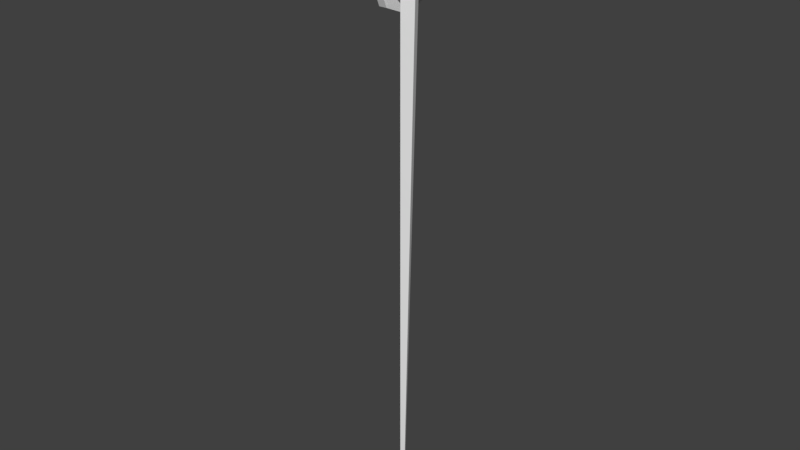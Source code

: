 # Source: fishingpole01.blend  (saved by Blender 2.77.0; exported with 4.5.12 LTS)
import bpy
from mathutils import Matrix  # noqa: F401  (used for matrix-valued properties, if any)

bpy.ops.wm.read_factory_settings(use_empty=True)
scene = bpy.context.scene
scene.name = 'Scene'

# ---- collections
col_collection_1 = bpy.data.collections.new('Collection 1'); scene.collection.children.link(col_collection_1)

# ---- world
world_world = bpy.data.worlds.new('World'); scene.world = world_world
world_world.color = (0.05088, 0.05088, 0.05088)
world_world.use_sun_shadow = False
world_world.sun_shadow_jitter_overblur = 0.0
world_world.cycles.sampling_method = 'MANUAL'

# ---- meshes
me_cylinder = bpy.data.meshes.new('Cylinder')
me_cylinder.from_pydata([(-2.379e-08, 0.02552, -2.0), (-1.589e-08, 0.1187, 2.0), (0.01299, 0.005807, -2.0), (0.02943, 0.07144, 2.0), (-0.01299, 0.005807, -2.0), (-0.04421, -0.02131, 2.0), (-2.772e-08, 0.1424, 1.539), (0.02202, 0.0867, 1.539), (-0.05028, 0.04975, 1.539), (-0.1515, 0.3448, 1.538), (-0.1015, 0.3448, 1.538), (-0.1515, 0.2951, 1.418), (-0.1015, 0.2951, 1.418), (-0.1515, 0.1753, 1.368), (-0.1015, 0.1753, 1.368), (-0.1515, 0.05549, 1.418), (-0.1015, 0.05549, 1.418), (-0.1515, 0.005861, 1.538), (-0.1015, 0.005861, 1.538), (-0.1515, 0.05549, 1.657), (-0.1015, 0.05549, 1.657), (-0.1515, 0.1753, 1.707), (-0.1015, 0.1753, 1.707), (-0.1515, 0.2951, 1.657), (-0.1015, 0.2951, 1.657), (-0.1515, 0.4253, 1.538), (-0.1515, 0.3521, 1.361), (-0.1015, 0.3521, 1.361), (-0.1015, 0.4253, 1.538), (-0.1515, 0.1753, 1.288), (-0.1015, 0.1753, 1.288), (-0.1515, -0.001456, 1.361), (-0.1015, -0.001456, 1.361), (-0.1515, -0.07468, 1.538), (-0.1015, -0.07468, 1.538), (-0.1515, -0.001456, 1.714), (-0.1015, -0.001456, 1.714), (-0.1515, 0.1753, 1.788), (-0.1015, 0.1753, 1.788), (-0.1515, 0.3521, 1.714), (-0.1015, 0.3521, 1.714), (-0.2015, 0.2095, 1.451), (-0.2015, 0.1995, 1.427), (-0.2015, 0.1753, 1.417), (-0.2015, 0.1512, 1.427), (-0.2015, 0.1412, 1.451), (-0.2015, 0.1512, 1.476), (-0.2015, 0.1753, 1.486), (-0.2015, 0.1995, 1.476), (-0.05154, 0.2951, 1.418), (-0.05154, 0.3448, 1.538), (-0.05154, 0.1753, 1.368), (-0.05154, 0.05549, 1.418), (-0.05154, 0.005861, 1.538), (-0.05154, 0.05549, 1.657), (-0.05154, 0.1753, 1.707), (-0.05154, 0.2951, 1.657), (-0.2015, 0.3448, 1.538), (-0.2015, 0.2951, 1.418), (-0.2015, 0.1753, 1.368), (-0.2015, 0.05549, 1.418), (-0.2015, 0.005861, 1.538), (-0.2015, 0.05549, 1.657), (-0.2015, 0.1753, 1.707), (-0.2015, 0.2951, 1.657), (-0.2115, 0.2095, 1.451), (-0.2115, 0.1995, 1.427), (-0.2115, 0.1753, 1.417), (-0.2115, 0.1512, 1.427), (-0.2115, 0.1412, 1.451), (-0.2115, 0.1512, 1.476), (-0.2115, 0.1753, 1.486), (-0.2115, 0.1995, 1.476), (-0.3441, 0.2095, 1.451), (-0.3441, 0.1995, 1.427), (-0.3441, 0.1753, 1.417), (-0.3441, 0.1512, 1.427), (-0.3441, 0.1412, 1.451), (-0.3441, 0.1512, 1.476), (-0.3441, 0.1753, 1.486), (-0.3441, 0.1995, 1.476), (-0.03164, 0.02778, -0.2305), (0.01751, 0.04626, -0.2305), (-2.575e-08, 0.08395, -0.2305), (-0.04096, 0.03877, 0.6542), (0.01976, 0.06648, 0.6542), (-2.674e-08, 0.1132, 0.6542), (-0.02231, 0.01679, -1.115), (0.01525, 0.02603, -1.115), (-2.477e-08, 0.05474, -1.115), (-0.04562, 0.04426, 1.097), (0.02089, 0.07659, 1.097), (-2.723e-08, 0.1278, 1.097), (-0.02697, 0.02229, -0.6729), (0.01638, 0.03614, -0.6729), (-2.526e-08, 0.06934, -0.6729), (-0.0363, 0.03327, 0.2118), (0.01863, 0.05637, 0.2118), (-2.624e-08, 0.09856, 0.2118), (-0.01765, 0.0113, -1.558), (0.01412, 0.01592, -1.558), (-2.428e-08, 0.04013, -1.558), (-0.04795, 0.04701, 1.318), (0.02146, 0.08165, 1.318), (-2.747e-08, 0.1351, 1.318), (-0.0293, 0.02503, -0.4517), (0.01694, 0.0412, -0.4517), (-2.551e-08, 0.07665, -0.4517), (-0.03863, 0.03602, 0.433), (0.0192, 0.06142, 0.433), (-2.649e-08, 0.1059, 0.433), (-0.01998, 0.01405, -1.336), (0.01468, 0.02098, -1.336), (-2.453e-08, 0.04743, -1.336), (-0.04329, 0.04151, 0.8754), (0.02033, 0.07154, 0.8754), (-2.698e-08, 0.1205, 0.8754), (-0.02464, 0.01954, -0.8941), (0.01581, 0.03109, -0.8941), (-2.502e-08, 0.06204, -0.8941), (-0.03397, 0.03053, -0.009358), (0.01807, 0.05131, -0.009358), (-2.6e-08, 0.09125, -0.009358), (0.0008119, 0.02429, -2.0), (-0.01532, 0.008554, -1.779), (0.01355, 0.01086, -1.779), (-2.404e-08, 0.03283, -1.779), (0.01258, 0.006423, -2.0), (-0.04911, 0.04838, 1.428), (0.02174, 0.08418, 1.428), (-2.759e-08, 0.1387, 1.428), (-0.03047, 0.02641, -0.3411), (0.01722, 0.04373, -0.3411), (-2.563e-08, 0.0803, -0.3411), (-0.03979, 0.03739, 0.5436), (0.01948, 0.06395, 0.5436), (-2.661e-08, 0.1095, 0.5436), (-0.02115, 0.01542, -1.226), (0.01497, 0.0235, -1.226), (-2.465e-08, 0.05108, -1.226), (-0.04445, 0.04289, 0.986), (0.02061, 0.07406, 0.986), (-2.71e-08, 0.1241, 0.986), (-0.02581, 0.02091, -0.7835), (0.01609, 0.03362, -0.7835), (-2.514e-08, 0.06569, -0.7835), (-0.03513, 0.0319, 0.1012), (0.01835, 0.05384, 0.1012), (-2.612e-08, 0.0949, 0.1012), (-0.01649, 0.009927, -1.668), (0.01384, 0.01339, -1.668), (-2.416e-08, 0.03648, -1.668), (-0.04678, 0.04563, 1.207), (0.02117, 0.07912, 1.207), (-2.735e-08, 0.1314, 1.207), (-0.02814, 0.02366, -0.5623), (0.01666, 0.03867, -0.5623), (-2.539e-08, 0.07299, -0.5623), (-0.03746, 0.03465, 0.3224), (0.01892, 0.0589, 0.3224), (-2.637e-08, 0.1022, 0.3224), (-0.01882, 0.01267, -1.447), (0.0144, 0.01845, -1.447), (-2.441e-08, 0.04378, -1.447), (-0.04212, 0.04014, 0.7648), (0.02004, 0.06901, 0.7648), (-2.686e-08, 0.1168, 0.7648), (-0.02348, 0.01817, -1.005), (0.01553, 0.02856, -1.005), (-2.49e-08, 0.05839, -1.005), (-0.0328, 0.02915, -0.1199), (0.01779, 0.04878, -0.1199), (-2.588e-08, 0.0876, -0.1199), (0.0004059, 0.02491, -2.0), (0.01218, 0.005807, -2.0), (-0.000406, 0.02491, -2.0), (-0.01416, 0.00718, -1.889), (0.01327, 0.008335, -1.889), (-2.391e-08, 0.02917, -1.889)], [], [(5, 3, 1), (2, 174, 127), (7, 3, 5, 8), (8, 5, 1, 6), (6, 1, 3, 7), (25, 28, 27, 26), (26, 27, 30, 29), (29, 30, 32, 31), (31, 32, 34, 33), (33, 34, 36, 35), (35, 36, 38, 37), (10, 24, 56, 50), (37, 38, 40, 39), (39, 40, 28, 25), (19, 21, 63, 62), (11, 9, 25, 26), (10, 12, 27, 28), (13, 11, 26, 29), (12, 14, 30, 27), (15, 13, 29, 31), (14, 16, 32, 30), (17, 15, 31, 33), (16, 18, 34, 32), (19, 17, 33, 35), (18, 20, 36, 34), (21, 19, 35, 37), (20, 22, 38, 36), (23, 21, 37, 39), (22, 24, 40, 38), (9, 23, 39, 25), (24, 10, 28, 40), (42, 43, 67, 66), (17, 19, 62, 61), (15, 17, 61, 60), (13, 15, 60, 59), (11, 13, 59, 58), (9, 11, 58, 57), (23, 9, 57, 64), (21, 23, 64, 63), (49, 50, 56, 55, 54, 53, 52, 51), (24, 22, 55, 56), (22, 20, 54, 55), (20, 18, 53, 54), (18, 16, 52, 53), (16, 14, 51, 52), (14, 12, 49, 51), (12, 10, 50, 49), (42, 41, 57, 58), (43, 42, 58, 59), (44, 43, 59, 60), (45, 44, 60, 61), (46, 45, 61, 62), (47, 46, 62, 63), (48, 47, 63, 64), (41, 48, 64, 57), (72, 65, 73, 80), (47, 48, 72, 71), (45, 46, 70, 69), (43, 44, 68, 67), (41, 42, 66, 65), (48, 41, 65, 72), (46, 47, 71, 70), (44, 45, 69, 68), (73, 74, 75, 76, 77, 78, 79, 80), (70, 71, 79, 78), (68, 69, 77, 76), (66, 67, 75, 74), (71, 72, 80, 79), (69, 70, 78, 77), (67, 68, 76, 75), (65, 66, 74, 73), (141, 142, 92, 91), (167, 168, 118, 117), (129, 130, 6, 7), (128, 130, 104, 102), (114, 115, 141, 140), (147, 148, 98, 97), (120, 122, 172, 170), (113, 163, 161, 111), (116, 142, 141, 115), (117, 119, 169, 167), (91, 153, 152, 90), (138, 139, 89, 88), (138, 88, 87, 137), (83, 172, 171, 82), (171, 172, 122, 121), (108, 109, 135, 134), (147, 97, 96, 146), (110, 160, 158, 108), (127, 174, 4, 175, 123), (149, 150, 100, 99), (154, 92, 90, 152), (176, 178, 0, 175, 4), (102, 104, 154, 152), (157, 107, 106, 156), (84, 85, 165, 164), (107, 133, 132, 106), (94, 156, 155, 93), (91, 92, 154, 153), (102, 103, 129, 128), (95, 157, 156, 94), (126, 178, 176, 124), (88, 168, 167, 87), (167, 169, 89, 87), (159, 160, 110, 109), (89, 169, 168, 88), (123, 175, 173), (4, 174, 2, 177, 176), (143, 144, 94, 93), (162, 112, 111, 161), (164, 166, 86, 84), (104, 130, 129, 103), (170, 171, 121, 120), (155, 156, 106, 105), (121, 122, 148, 147), (111, 112, 138, 137), (126, 151, 150, 125), (114, 116, 166, 164), (81, 83, 133, 131), (169, 119, 118, 168), (113, 139, 138, 112), (135, 85, 84, 134), (133, 83, 82, 132), (163, 101, 99, 161), (177, 178, 126, 125), (166, 116, 115, 165), (155, 157, 95, 93), (139, 113, 111, 137), (159, 109, 108, 158), (90, 92, 142, 140), (148, 122, 120, 146), (105, 107, 157, 155), (164, 165, 115, 114), (129, 7, 8, 128), (119, 145, 144, 118), (136, 110, 108, 134), (172, 83, 81, 170), (153, 154, 104, 103), (98, 148, 146, 96), (6, 130, 128, 8), (106, 132, 131, 105), (150, 151, 101, 100), (100, 101, 163, 162), (145, 95, 94, 144), (135, 136, 86, 85), (97, 159, 158, 96), (153, 103, 102, 152), (100, 162, 161, 99), (120, 121, 147, 146), (131, 133, 107, 105), (145, 119, 117, 143), (124, 125, 150, 149), (117, 118, 144, 143), (86, 136, 134, 84), (95, 145, 143, 93), (173, 175, 0), (82, 171, 170, 81), (131, 132, 82, 81), (141, 91, 90, 140), (98, 160, 159, 97), (140, 142, 116, 114), (163, 113, 112, 162), (110, 136, 135, 109), (177, 125, 124, 176), (101, 151, 149, 99), (127, 123, 173, 0, 178, 177, 2), (160, 98, 96, 158), (124, 149, 151, 126), (85, 86, 166, 165), (87, 89, 139, 137)])
me_cylinder.use_remesh_preserve_volume = False
me_cylinder.use_remesh_preserve_attributes = False
me_cylinder.use_mirror_vertex_groups = False
me_cylinder.update()

# ---- objects
ob_cylinder = bpy.data.objects.new('Cylinder', me_cylinder)

# ---- transforms, parenting, visibility, modifiers, constraints
ob_cylinder.location = (0.0, 0.0, 0.0)
ob_cylinder.lineart.crease_threshold = 0.0

# ---- collection membership
col_collection_1.objects.link(ob_cylinder)

# ---- scene / render settings (as saved in the file)
scene.frame_start = 1; scene.frame_end = 250; scene.frame_set(0)
scene.render.engine = 'BLENDER_EEVEE_NEXT'
scene.render.resolution_percentage = 50
scene.render.dither_intensity = 0.0
scene.cycles.use_denoising = False
scene.cycles.samples = 128
scene.cycles.sampling_pattern = 'TABULATED_SOBOL'
scene.cycles.light_sampling_threshold = 0.0
scene.cycles.use_adaptive_sampling = False
scene.cycles.use_light_tree = False
scene.cycles.blur_glossy = 0.0
scene.cycles.sample_clamp_indirect = 0.0
scene.view_settings.view_transform = 'Standard'
bpy.context.view_layer.update()

# ---- added for rendering (the .blend has no active camera and no usable light): camera, sun
cam_auto = bpy.data.cameras.new('AutoCamera')
cam_auto.lens = 50.0
cam_auto.sensor_width = 36.0
cam_auto.clip_end = 1000.0
ob_auto_camera = bpy.data.objects.new('AutoCamera', cam_auto)
scene.collection.objects.link(ob_auto_camera)
ob_auto_camera.location = (3.58835, -4.31949, 2.99654)
ob_auto_camera.rotation_euler = (1.09748, -7.21219e-08, 0.694738)
scene.camera = ob_auto_camera
light_auto_sun = bpy.data.lights.new('AutoSun', 'SUN')
light_auto_sun.energy = 3.0
light_auto_sun.angle = 0.0523599
ob_auto_sun = bpy.data.objects.new('AutoSun', light_auto_sun)
scene.collection.objects.link(ob_auto_sun)
ob_auto_sun.rotation_euler = (0.872665, 0.174533, 0.523599)
bpy.context.view_layer.update()
